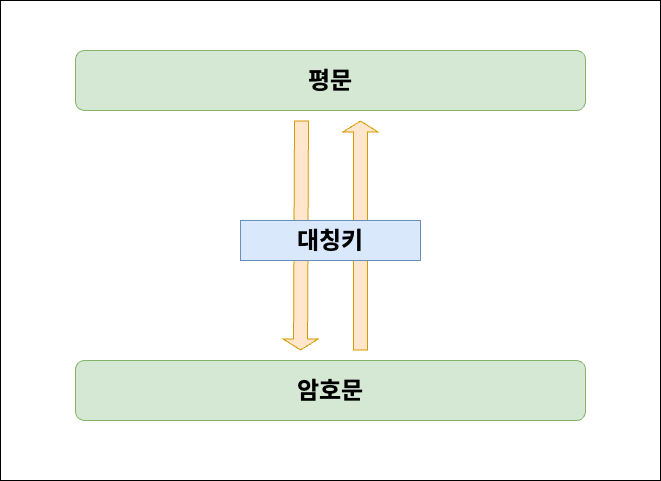

The diagram above was exported from draw.io. Its source (the exported page's mxGraphModel, read from the mxfile embedded in the PNG):
<mxGraphModel dx="954" dy="534" grid="1" gridSize="10" guides="1" tooltips="1" connect="1" arrows="1" fold="1" page="1" pageScale="1" pageWidth="1600" pageHeight="900" math="0" shadow="0">
  <root>
    <mxCell id="0" />
    <mxCell id="1" parent="0" />
    <mxCell id="twWdDZbzL7qh7iLko5tx-19" value="" style="rounded=0;whiteSpace=wrap;html=1;" vertex="1" parent="1">
      <mxGeometry x="5" y="10" width="660" height="480" as="geometry" />
    </mxCell>
    <mxCell id="uOwZRrukPBgKLlJbIkYD-2" value="" style="shape=flexArrow;endArrow=classic;html=1;rounded=0;fillColor=#ffe6cc;strokeColor=#d79b00;width=14;endSize=3.33;" parent="1" edge="1">
      <mxGeometry width="50" height="50" relative="1" as="geometry">
        <mxPoint x="306" y="130" as="sourcePoint" />
        <mxPoint x="305" y="360" as="targetPoint" />
      </mxGeometry>
    </mxCell>
    <mxCell id="twWdDZbzL7qh7iLko5tx-3" value="" style="shape=flexArrow;endArrow=classic;html=1;rounded=0;fillColor=#ffe6cc;strokeColor=#d79b00;width=14;endSize=3.33;" edge="1" parent="1">
      <mxGeometry width="50" height="50" relative="1" as="geometry">
        <mxPoint x="365" y="360" as="sourcePoint" />
        <mxPoint x="365" y="130" as="targetPoint" />
      </mxGeometry>
    </mxCell>
    <mxCell id="QcZ6ZQ3DGgSramEoYn9x-1" value="" style="verticalLabelPosition=bottom;verticalAlign=top;html=1;shape=mxgraph.basic.rect;fillColor2=none;strokeWidth=1;size=20;indent=5;fillColor=#dae8fc;strokeColor=#6c8ebf;" parent="1" vertex="1">
      <mxGeometry x="245" y="230" width="180" height="40" as="geometry" />
    </mxCell>
    <mxCell id="twWdDZbzL7qh7iLko5tx-4" value="&lt;font face=&quot;Verdana&quot;&gt;&lt;span style=&quot;font-size: 24px;&quot;&gt;&lt;b&gt;대칭키&lt;/b&gt;&lt;/span&gt;&lt;/font&gt;" style="text;html=1;strokeColor=none;fillColor=none;align=center;verticalAlign=middle;whiteSpace=wrap;rounded=0;" vertex="1" parent="1">
      <mxGeometry x="245" y="235" width="180" height="30" as="geometry" />
    </mxCell>
    <mxCell id="twWdDZbzL7qh7iLko5tx-6" value="&lt;font face=&quot;Verdana&quot;&gt;&lt;span style=&quot;font-size: 24px;&quot;&gt;&lt;b&gt;평문&lt;/b&gt;&lt;/span&gt;&lt;/font&gt;" style="rounded=1;whiteSpace=wrap;html=1;fillColor=#d5e8d4;strokeColor=#82b366;" vertex="1" parent="1">
      <mxGeometry x="80" y="60" width="510" height="60" as="geometry" />
    </mxCell>
    <mxCell id="twWdDZbzL7qh7iLko5tx-7" value="&lt;font face=&quot;Verdana&quot;&gt;&lt;span style=&quot;font-size: 24px;&quot;&gt;&lt;b&gt;암호문&lt;/b&gt;&lt;/span&gt;&lt;/font&gt;" style="rounded=1;whiteSpace=wrap;html=1;fillColor=#d5e8d4;strokeColor=#82b366;" vertex="1" parent="1">
      <mxGeometry x="80" y="370" width="510" height="60" as="geometry" />
    </mxCell>
  </root>
</mxGraphModel>